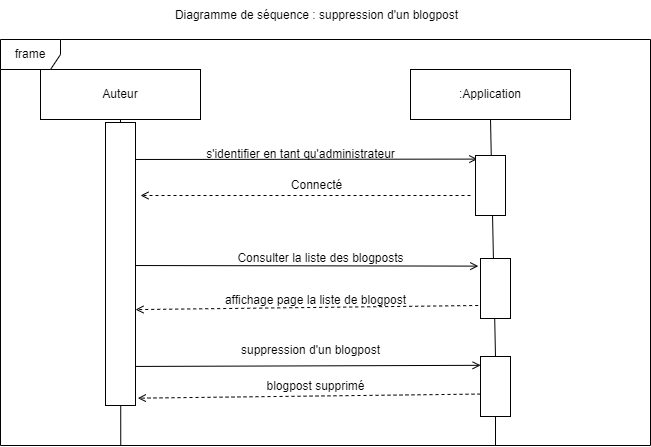

The diagram above was exported from draw.io. Its source (the exported page's mxGraphModel, read from the mxfile embedded in the PNG):
<mxGraphModel dx="607" dy="746" grid="1" gridSize="10" guides="1" tooltips="1" connect="1" arrows="1" fold="1" page="1" pageScale="1" pageWidth="827" pageHeight="1169" math="0" shadow="0">
  <root>
    <mxCell id="0" />
    <mxCell id="1" parent="0" />
    <mxCell id="RyR3DNq6crg_Rd9FTVQD-1" value="Auteur" style="html=1;whiteSpace=wrap;" parent="1" vertex="1">
      <mxGeometry x="980" y="654" width="160" height="50" as="geometry" />
    </mxCell>
    <mxCell id="RyR3DNq6crg_Rd9FTVQD-2" value=":Application" style="html=1;whiteSpace=wrap;" parent="1" vertex="1">
      <mxGeometry x="1350" y="654" width="160" height="50" as="geometry" />
    </mxCell>
    <mxCell id="RyR3DNq6crg_Rd9FTVQD-3" value="" style="endArrow=none;html=1;rounded=0;entryX=0.5;entryY=1;entryDx=0;entryDy=0;exitX=0.185;exitY=1;exitDx=0;exitDy=0;exitPerimeter=0;" parent="1" source="RyR3DNq6crg_Rd9FTVQD-7" target="RyR3DNq6crg_Rd9FTVQD-1" edge="1">
      <mxGeometry width="50" height="50" relative="1" as="geometry">
        <mxPoint x="1060" y="1214" as="sourcePoint" />
        <mxPoint x="1100" y="784" as="targetPoint" />
      </mxGeometry>
    </mxCell>
    <mxCell id="RyR3DNq6crg_Rd9FTVQD-4" value="" style="endArrow=none;html=1;rounded=0;entryX=0.5;entryY=1;entryDx=0;entryDy=0;exitX=0.5;exitY=0;exitDx=0;exitDy=0;" parent="1" source="RyR3DNq6crg_Rd9FTVQD-24" target="RyR3DNq6crg_Rd9FTVQD-2" edge="1">
      <mxGeometry width="50" height="50" relative="1" as="geometry">
        <mxPoint x="1339.5" y="1214" as="sourcePoint" />
        <mxPoint x="1339.5" y="704" as="targetPoint" />
      </mxGeometry>
    </mxCell>
    <mxCell id="RyR3DNq6crg_Rd9FTVQD-5" value="" style="endArrow=open;html=1;rounded=0;endFill=0;entryX=0.062;entryY=0.06;entryDx=0;entryDy=0;entryPerimeter=0;" parent="1" target="RyR3DNq6crg_Rd9FTVQD-21" edge="1">
      <mxGeometry width="50" height="50" relative="1" as="geometry">
        <mxPoint x="1060" y="744" as="sourcePoint" />
        <mxPoint x="1320" y="744" as="targetPoint" />
      </mxGeometry>
    </mxCell>
    <mxCell id="RyR3DNq6crg_Rd9FTVQD-6" value="s'identifier en tant qu'administrateur" style="text;html=1;align=center;verticalAlign=middle;resizable=0;points=[];autosize=1;strokeColor=none;fillColor=none;" parent="1" vertex="1">
      <mxGeometry x="1135" y="724" width="210" height="30" as="geometry" />
    </mxCell>
    <mxCell id="RyR3DNq6crg_Rd9FTVQD-7" value="frame" style="shape=umlFrame;whiteSpace=wrap;html=1;pointerEvents=0;" parent="1" vertex="1">
      <mxGeometry x="940" y="624" width="650" height="406" as="geometry" />
    </mxCell>
    <mxCell id="RyR3DNq6crg_Rd9FTVQD-8" value="Diagramme de séquence : suppression d'un blogpost" style="text;html=1;align=center;verticalAlign=middle;resizable=0;points=[];autosize=1;strokeColor=none;fillColor=none;" parent="1" vertex="1">
      <mxGeometry x="1101" y="585" width="310" height="30" as="geometry" />
    </mxCell>
    <mxCell id="RyR3DNq6crg_Rd9FTVQD-9" value="" style="endArrow=open;html=1;rounded=0;endFill=0;dashed=1;" parent="1" edge="1">
      <mxGeometry width="50" height="50" relative="1" as="geometry">
        <mxPoint x="1410" y="780" as="sourcePoint" />
        <mxPoint x="1080" y="780" as="targetPoint" />
      </mxGeometry>
    </mxCell>
    <mxCell id="RyR3DNq6crg_Rd9FTVQD-10" value="Connecté" style="text;html=1;align=center;verticalAlign=middle;resizable=0;points=[];autosize=1;strokeColor=none;fillColor=none;" parent="1" vertex="1">
      <mxGeometry x="1221" y="755" width="70" height="30" as="geometry" />
    </mxCell>
    <mxCell id="RyR3DNq6crg_Rd9FTVQD-11" value="" style="endArrow=open;html=1;rounded=0;endFill=0;entryX=0.005;entryY=0.147;entryDx=0;entryDy=0;entryPerimeter=0;" parent="1" target="RyR3DNq6crg_Rd9FTVQD-24" edge="1">
      <mxGeometry width="50" height="50" relative="1" as="geometry">
        <mxPoint x="1060" y="951" as="sourcePoint" />
        <mxPoint x="1320" y="950" as="targetPoint" />
      </mxGeometry>
    </mxCell>
    <mxCell id="RyR3DNq6crg_Rd9FTVQD-12" value="suppression d'un blogpost" style="text;html=1;align=center;verticalAlign=middle;resizable=0;points=[];autosize=1;strokeColor=none;fillColor=none;" parent="1" vertex="1">
      <mxGeometry x="1170" y="920" width="160" height="30" as="geometry" />
    </mxCell>
    <mxCell id="RyR3DNq6crg_Rd9FTVQD-13" value="blogpost supprimé" style="text;html=1;align=center;verticalAlign=middle;resizable=0;points=[];autosize=1;strokeColor=none;fillColor=none;" parent="1" vertex="1">
      <mxGeometry x="1195.3" y="956" width="120" height="30" as="geometry" />
    </mxCell>
    <mxCell id="RyR3DNq6crg_Rd9FTVQD-14" value="" style="endArrow=open;html=1;rounded=0;endFill=0;dashed=1;exitX=-0.01;exitY=0.876;exitDx=0;exitDy=0;exitPerimeter=0;entryX=1.067;entryY=0.386;entryDx=0;entryDy=0;entryPerimeter=0;" parent="1" edge="1">
      <mxGeometry width="50" height="50" relative="1" as="geometry">
        <mxPoint x="1419.9999999999998" y="978.5600000000002" as="sourcePoint" />
        <mxPoint x="1077.31" y="982.6580000000001" as="targetPoint" />
      </mxGeometry>
    </mxCell>
    <mxCell id="RyR3DNq6crg_Rd9FTVQD-15" value="" style="endArrow=open;html=1;rounded=0;endFill=0;entryX=-0.072;entryY=0.127;entryDx=0;entryDy=0;entryPerimeter=0;" parent="1" target="RyR3DNq6crg_Rd9FTVQD-22" edge="1">
      <mxGeometry width="50" height="50" relative="1" as="geometry">
        <mxPoint x="1060" y="850" as="sourcePoint" />
        <mxPoint x="1340" y="850" as="targetPoint" />
      </mxGeometry>
    </mxCell>
    <mxCell id="RyR3DNq6crg_Rd9FTVQD-16" value="Consulter la liste des blogposts" style="text;html=1;align=center;verticalAlign=middle;resizable=0;points=[];autosize=1;strokeColor=none;fillColor=none;" parent="1" vertex="1">
      <mxGeometry x="1165" y="828" width="190" height="30" as="geometry" />
    </mxCell>
    <mxCell id="RyR3DNq6crg_Rd9FTVQD-17" value="affichage page la liste de blogpost" style="text;html=1;align=center;verticalAlign=middle;resizable=0;points=[];autosize=1;strokeColor=none;fillColor=none;" parent="1" vertex="1">
      <mxGeometry x="1155" y="870" width="200" height="30" as="geometry" />
    </mxCell>
    <mxCell id="RyR3DNq6crg_Rd9FTVQD-19" value="" style="rounded=0;whiteSpace=wrap;html=1;strokeWidth=1;" parent="1" vertex="1">
      <mxGeometry x="1045" y="707" width="30" height="283" as="geometry" />
    </mxCell>
    <mxCell id="RyR3DNq6crg_Rd9FTVQD-21" value="" style="rounded=0;whiteSpace=wrap;html=1;strokeWidth=1;" parent="1" vertex="1">
      <mxGeometry x="1415" y="740" width="30" height="60" as="geometry" />
    </mxCell>
    <mxCell id="RyR3DNq6crg_Rd9FTVQD-22" value="" style="rounded=0;whiteSpace=wrap;html=1;strokeWidth=1;" parent="1" vertex="1">
      <mxGeometry x="1420" y="843" width="30" height="60" as="geometry" />
    </mxCell>
    <mxCell id="RyR3DNq6crg_Rd9FTVQD-23" value="" style="endArrow=none;html=1;rounded=0;entryX=0.5;entryY=1;entryDx=0;entryDy=0;exitX=0.5;exitY=0;exitDx=0;exitDy=0;" parent="1" target="RyR3DNq6crg_Rd9FTVQD-24" edge="1">
      <mxGeometry width="50" height="50" relative="1" as="geometry">
        <mxPoint x="1435" y="1030" as="sourcePoint" />
        <mxPoint x="1429.5" y="704" as="targetPoint" />
      </mxGeometry>
    </mxCell>
    <mxCell id="RyR3DNq6crg_Rd9FTVQD-24" value="" style="rounded=0;whiteSpace=wrap;html=1;strokeWidth=1;" parent="1" vertex="1">
      <mxGeometry x="1420" y="941" width="30" height="60" as="geometry" />
    </mxCell>
    <mxCell id="RyR3DNq6crg_Rd9FTVQD-51" value="" style="endArrow=open;html=1;rounded=0;endFill=0;dashed=1;exitX=-0.01;exitY=0.876;exitDx=0;exitDy=0;exitPerimeter=0;entryX=1.067;entryY=0.386;entryDx=0;entryDy=0;entryPerimeter=0;" parent="1" edge="1">
      <mxGeometry width="50" height="50" relative="1" as="geometry">
        <mxPoint x="1417.6899999999998" y="890.0000000000002" as="sourcePoint" />
        <mxPoint x="1075" y="894.0980000000002" as="targetPoint" />
      </mxGeometry>
    </mxCell>
  </root>
</mxGraphModel>